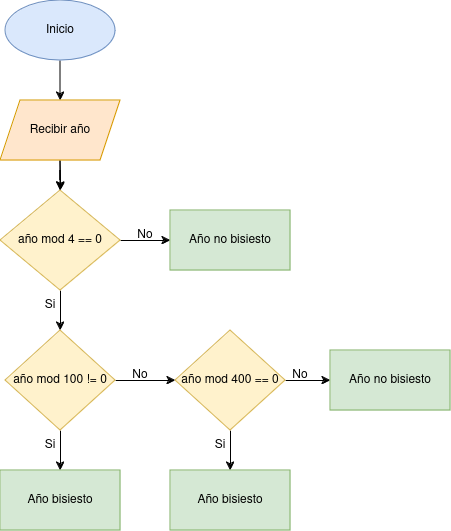

The diagram above was exported from draw.io. Its source (the exported page's mxGraphModel, read from the mxfile embedded in the PNG):
<mxGraphModel dx="1434" dy="725" grid="1" gridSize="10" guides="1" tooltips="1" connect="1" arrows="1" fold="1" page="1" pageScale="1" pageWidth="2339" pageHeight="3300" math="0" shadow="0">
  <root>
    <mxCell id="0" />
    <mxCell id="1" parent="0" />
    <mxCell id="7VEZp4Gl7UXu2Xp3seSj-4" value="" style="edgeStyle=orthogonalEdgeStyle;rounded=0;orthogonalLoop=1;jettySize=auto;html=1;" edge="1" parent="1" source="7VEZp4Gl7UXu2Xp3seSj-2">
      <mxGeometry relative="1" as="geometry">
        <mxPoint x="610" y="210" as="targetPoint" />
      </mxGeometry>
    </mxCell>
    <mxCell id="7VEZp4Gl7UXu2Xp3seSj-2" value="Inicio" style="ellipse;whiteSpace=wrap;html=1;fillColor=#dae8fc;strokeColor=#6c8ebf;" vertex="1" parent="1">
      <mxGeometry x="555" y="110" width="110" height="60" as="geometry" />
    </mxCell>
    <mxCell id="7VEZp4Gl7UXu2Xp3seSj-6" value="" style="edgeStyle=orthogonalEdgeStyle;rounded=0;orthogonalLoop=1;jettySize=auto;html=1;" edge="1" parent="1" target="7VEZp4Gl7UXu2Xp3seSj-5">
      <mxGeometry relative="1" as="geometry">
        <mxPoint x="610" y="270" as="sourcePoint" />
      </mxGeometry>
    </mxCell>
    <mxCell id="7VEZp4Gl7UXu2Xp3seSj-10" value="" style="edgeStyle=orthogonalEdgeStyle;rounded=0;orthogonalLoop=1;jettySize=auto;html=1;" edge="1" parent="1" source="7VEZp4Gl7UXu2Xp3seSj-5" target="7VEZp4Gl7UXu2Xp3seSj-9">
      <mxGeometry relative="1" as="geometry" />
    </mxCell>
    <mxCell id="7VEZp4Gl7UXu2Xp3seSj-12" value="" style="edgeStyle=orthogonalEdgeStyle;rounded=0;orthogonalLoop=1;jettySize=auto;html=1;" edge="1" parent="1" source="7VEZp4Gl7UXu2Xp3seSj-5" target="7VEZp4Gl7UXu2Xp3seSj-11">
      <mxGeometry relative="1" as="geometry" />
    </mxCell>
    <mxCell id="7VEZp4Gl7UXu2Xp3seSj-5" value="año mod 4 == 0" style="rhombus;whiteSpace=wrap;html=1;fillColor=#fff2cc;strokeColor=#d6b656;" vertex="1" parent="1">
      <mxGeometry x="550" y="300" width="120" height="100" as="geometry" />
    </mxCell>
    <mxCell id="7VEZp4Gl7UXu2Xp3seSj-8" value="" style="edgeStyle=orthogonalEdgeStyle;rounded=0;orthogonalLoop=1;jettySize=auto;html=1;" edge="1" parent="1" source="7VEZp4Gl7UXu2Xp3seSj-7" target="7VEZp4Gl7UXu2Xp3seSj-5">
      <mxGeometry relative="1" as="geometry" />
    </mxCell>
    <mxCell id="7VEZp4Gl7UXu2Xp3seSj-7" value="Recibir año" style="shape=parallelogram;perimeter=parallelogramPerimeter;whiteSpace=wrap;html=1;fixedSize=1;fillColor=#ffe6cc;strokeColor=#d79b00;" vertex="1" parent="1">
      <mxGeometry x="550" y="210" width="120" height="60" as="geometry" />
    </mxCell>
    <mxCell id="7VEZp4Gl7UXu2Xp3seSj-14" value="" style="edgeStyle=orthogonalEdgeStyle;rounded=0;orthogonalLoop=1;jettySize=auto;html=1;" edge="1" parent="1" source="7VEZp4Gl7UXu2Xp3seSj-9" target="7VEZp4Gl7UXu2Xp3seSj-13">
      <mxGeometry relative="1" as="geometry" />
    </mxCell>
    <mxCell id="7VEZp4Gl7UXu2Xp3seSj-16" value="" style="edgeStyle=orthogonalEdgeStyle;rounded=0;orthogonalLoop=1;jettySize=auto;html=1;" edge="1" parent="1" source="7VEZp4Gl7UXu2Xp3seSj-9" target="7VEZp4Gl7UXu2Xp3seSj-15">
      <mxGeometry relative="1" as="geometry" />
    </mxCell>
    <mxCell id="7VEZp4Gl7UXu2Xp3seSj-9" value="año mod 100 != 0" style="rhombus;whiteSpace=wrap;html=1;fillColor=#fff2cc;strokeColor=#d6b656;" vertex="1" parent="1">
      <mxGeometry x="555" y="440" width="110" height="100" as="geometry" />
    </mxCell>
    <mxCell id="7VEZp4Gl7UXu2Xp3seSj-11" value="Año no bisiesto" style="whiteSpace=wrap;html=1;fillColor=#d5e8d4;strokeColor=#82b366;" vertex="1" parent="1">
      <mxGeometry x="720" y="320" width="120" height="60" as="geometry" />
    </mxCell>
    <mxCell id="7VEZp4Gl7UXu2Xp3seSj-13" value="Año bisiesto" style="whiteSpace=wrap;html=1;fillColor=#d5e8d4;strokeColor=#82b366;" vertex="1" parent="1">
      <mxGeometry x="550" y="580" width="120" height="60" as="geometry" />
    </mxCell>
    <mxCell id="7VEZp4Gl7UXu2Xp3seSj-18" value="" style="edgeStyle=orthogonalEdgeStyle;rounded=0;orthogonalLoop=1;jettySize=auto;html=1;" edge="1" parent="1" source="7VEZp4Gl7UXu2Xp3seSj-15" target="7VEZp4Gl7UXu2Xp3seSj-17">
      <mxGeometry relative="1" as="geometry" />
    </mxCell>
    <mxCell id="7VEZp4Gl7UXu2Xp3seSj-23" value="" style="edgeStyle=orthogonalEdgeStyle;rounded=0;orthogonalLoop=1;jettySize=auto;html=1;" edge="1" parent="1" source="7VEZp4Gl7UXu2Xp3seSj-15" target="7VEZp4Gl7UXu2Xp3seSj-22">
      <mxGeometry relative="1" as="geometry" />
    </mxCell>
    <mxCell id="7VEZp4Gl7UXu2Xp3seSj-15" value="año mod 400 == 0" style="rhombus;whiteSpace=wrap;html=1;fillColor=#fff2cc;strokeColor=#d6b656;" vertex="1" parent="1">
      <mxGeometry x="725" y="440" width="110" height="100" as="geometry" />
    </mxCell>
    <mxCell id="7VEZp4Gl7UXu2Xp3seSj-17" value="Año bisiesto" style="whiteSpace=wrap;html=1;fillColor=#d5e8d4;strokeColor=#82b366;" vertex="1" parent="1">
      <mxGeometry x="720" y="580" width="120" height="60" as="geometry" />
    </mxCell>
    <mxCell id="7VEZp4Gl7UXu2Xp3seSj-19" value="No" style="text;html=1;align=center;verticalAlign=middle;whiteSpace=wrap;rounded=0;" vertex="1" parent="1">
      <mxGeometry x="665" y="330" width="60" height="30" as="geometry" />
    </mxCell>
    <mxCell id="7VEZp4Gl7UXu2Xp3seSj-20" value="No" style="text;html=1;align=center;verticalAlign=middle;whiteSpace=wrap;rounded=0;" vertex="1" parent="1">
      <mxGeometry x="660" y="470" width="60" height="30" as="geometry" />
    </mxCell>
    <mxCell id="7VEZp4Gl7UXu2Xp3seSj-22" value="Año no bisiesto" style="whiteSpace=wrap;html=1;fillColor=#d5e8d4;strokeColor=#82b366;" vertex="1" parent="1">
      <mxGeometry x="880" y="460" width="120" height="60" as="geometry" />
    </mxCell>
    <mxCell id="7VEZp4Gl7UXu2Xp3seSj-24" value="No" style="text;html=1;align=center;verticalAlign=middle;whiteSpace=wrap;rounded=0;" vertex="1" parent="1">
      <mxGeometry x="820" y="470" width="60" height="30" as="geometry" />
    </mxCell>
    <mxCell id="7VEZp4Gl7UXu2Xp3seSj-25" value="Si" style="text;html=1;align=center;verticalAlign=middle;whiteSpace=wrap;rounded=0;" vertex="1" parent="1">
      <mxGeometry x="570" y="400" width="60" height="30" as="geometry" />
    </mxCell>
    <mxCell id="7VEZp4Gl7UXu2Xp3seSj-26" value="Si" style="text;html=1;align=center;verticalAlign=middle;whiteSpace=wrap;rounded=0;" vertex="1" parent="1">
      <mxGeometry x="570" y="540" width="60" height="30" as="geometry" />
    </mxCell>
    <mxCell id="7VEZp4Gl7UXu2Xp3seSj-27" value="Si" style="text;html=1;align=center;verticalAlign=middle;whiteSpace=wrap;rounded=0;" vertex="1" parent="1">
      <mxGeometry x="740" y="540" width="60" height="30" as="geometry" />
    </mxCell>
  </root>
</mxGraphModel>